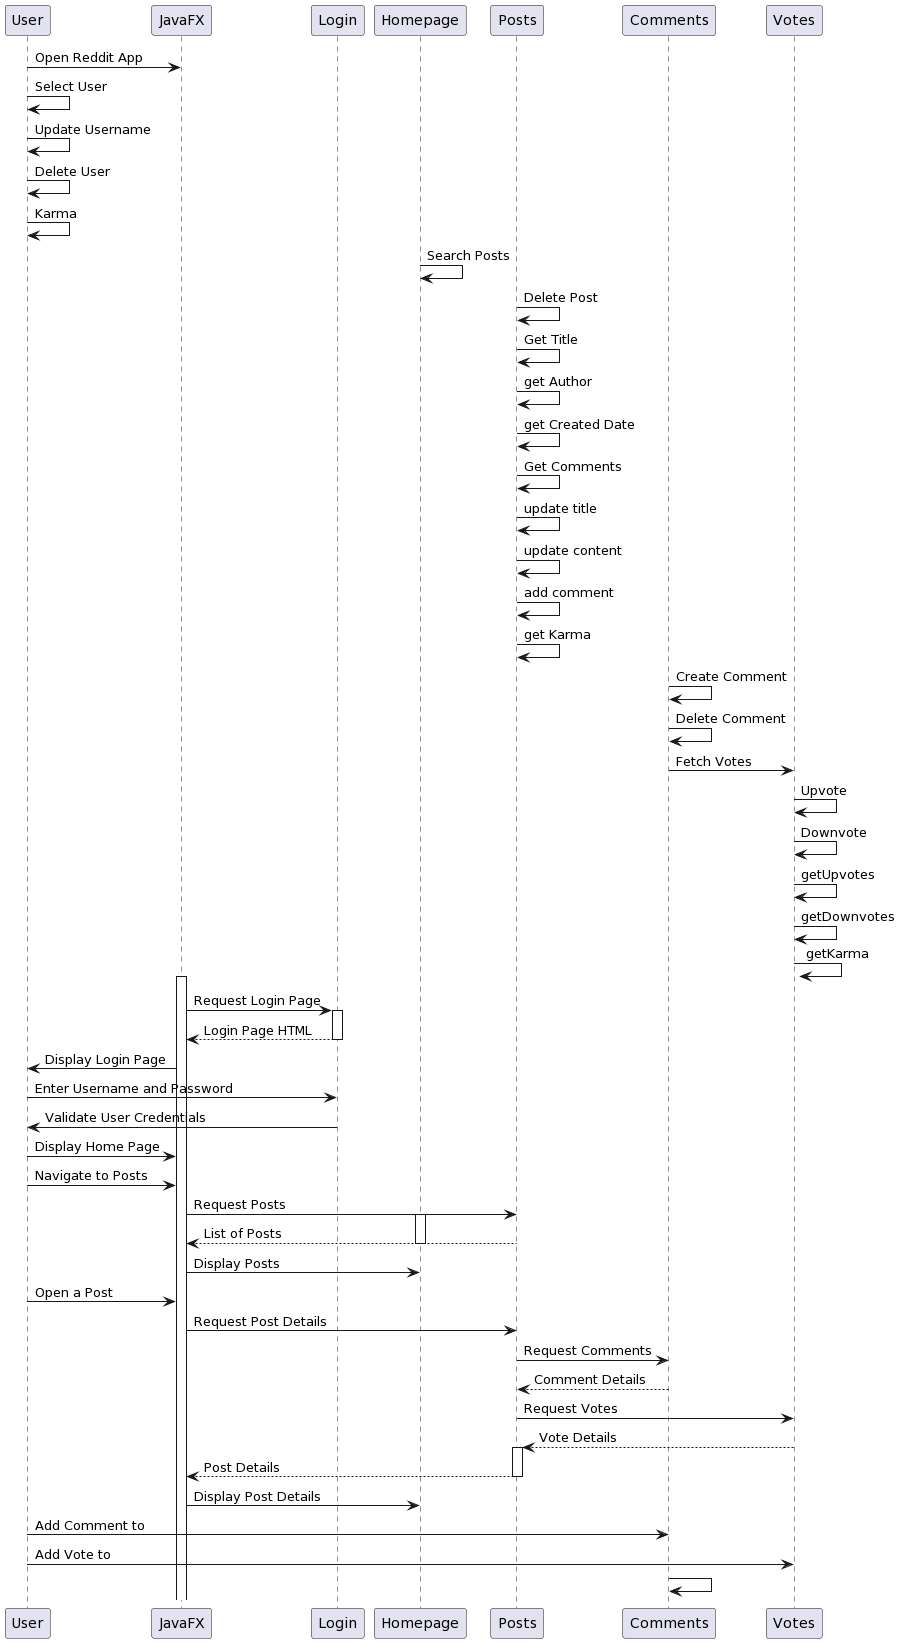

The diagram above was rendered by PlantUML. Its source (embedded in the PNG):
@startuml
participant User
participant JavaFX
participant Login
participant Homepage
participant Posts
participant Comments
participant Votes

User -> JavaFX: Open Reddit App
User -> User: Select User
User -> User: Update Username
User -> User: Delete User
User -> User: Karma


Homepage-> Homepage: Search Posts

Posts -> Posts: Delete Post
Posts -> Posts: Get Title
Posts -> Posts: get Author
Posts -> Posts: get Created Date
Posts -> Posts: Get Comments
Posts -> Posts: update title
Posts -> Posts: update content
Posts -> Posts: add comment
Posts -> Posts: get Karma

Comments -> Comments: Create Comment
Comments -> Comments: Delete Comment
Comments -> Votes: Fetch Votes

Votes -> Votes: Upvote
Votes -> Votes: Downvote
Votes -> Votes: getUpvotes
Votes -> Votes: getDownvotes
Votes -> Votes: getKarma


activate JavaFX
JavaFX -> Login: Request Login Page
activate Login
Login --> JavaFX: Login Page HTML
deactivate Login
JavaFX -> User: Display Login Page

User -> Login: Enter Username and Password
Login -> User: Validate User Credentials
User -> JavaFX: Display Home Page

User -> JavaFX: Navigate to Posts
JavaFX -> Posts: Request Posts
activate Homepage
Posts --> JavaFX: List of Posts
deactivate Homepage
JavaFX -> Homepage: Display Posts

User -> JavaFX: Open a Post
JavaFX -> Posts: Request Post Details
Posts -> Comments: Request Comments
Comments --> Posts: Comment Details
Posts -> Votes: Request Votes
Votes --> Posts: Vote Details
activate Posts

Posts --> JavaFX: Post Details
deactivate Posts
JavaFX -> Homepage: Display Post Details

User -> Comments: Add Comment to
User -> Votes: Add Vote to

Comments -> Comments
@enduml